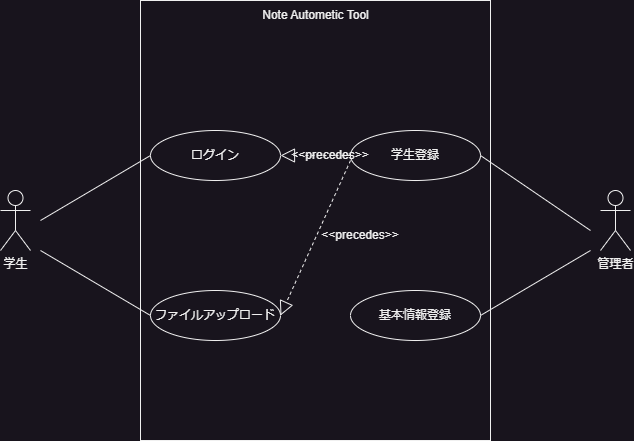

The diagram above was exported from draw.io. Its source (the exported page's mxGraphModel, read from the mxfile embedded in the PNG):
<mxGraphModel dx="1018" dy="679" grid="1" gridSize="10" guides="1" tooltips="1" connect="1" arrows="1" fold="1" page="1" pageScale="1" pageWidth="850" pageHeight="1100" math="0" shadow="0">
  <root>
    <mxCell id="0" />
    <mxCell id="1" parent="0" />
    <mxCell id="RQPSF6X5lgevDTTWKD2S-1" value="学生" style="shape=umlActor;verticalLabelPosition=bottom;verticalAlign=top;html=1;outlineConnect=0;" parent="1" vertex="1">
      <mxGeometry x="100" y="310" width="30" height="60" as="geometry" />
    </mxCell>
    <mxCell id="RQPSF6X5lgevDTTWKD2S-4" value="" style="rounded=0;whiteSpace=wrap;html=1;direction=south;" parent="1" vertex="1">
      <mxGeometry x="240" y="120" width="350" height="440" as="geometry" />
    </mxCell>
    <mxCell id="RQPSF6X5lgevDTTWKD2S-5" value="Note Autometic Tool" style="text;html=1;strokeColor=none;fillColor=none;align=center;verticalAlign=middle;whiteSpace=wrap;rounded=0;" parent="1" vertex="1">
      <mxGeometry x="328.75" y="120" width="172.5" height="30" as="geometry" />
    </mxCell>
    <mxCell id="RQPSF6X5lgevDTTWKD2S-6" value="管理者" style="shape=umlActor;verticalLabelPosition=bottom;verticalAlign=top;html=1;outlineConnect=0;" parent="1" vertex="1">
      <mxGeometry x="700" y="310" width="30" height="60" as="geometry" />
    </mxCell>
    <mxCell id="RQPSF6X5lgevDTTWKD2S-8" value="ファイルアップロード" style="ellipse;whiteSpace=wrap;html=1;" parent="1" vertex="1">
      <mxGeometry x="250" y="410" width="130" height="50" as="geometry" />
    </mxCell>
    <mxCell id="RQPSF6X5lgevDTTWKD2S-9" value="ログイン" style="ellipse;whiteSpace=wrap;html=1;" parent="1" vertex="1">
      <mxGeometry x="250" y="250" width="130" height="50" as="geometry" />
    </mxCell>
    <mxCell id="RQPSF6X5lgevDTTWKD2S-10" value="学生登録" style="ellipse;whiteSpace=wrap;html=1;" parent="1" vertex="1">
      <mxGeometry x="450" y="250" width="130" height="50" as="geometry" />
    </mxCell>
    <mxCell id="RQPSF6X5lgevDTTWKD2S-13" value="基本情報登録" style="ellipse;whiteSpace=wrap;html=1;" parent="1" vertex="1">
      <mxGeometry x="450" y="410" width="130" height="50" as="geometry" />
    </mxCell>
    <mxCell id="RQPSF6X5lgevDTTWKD2S-14" value="" style="endArrow=none;html=1;rounded=0;exitX=1;exitY=0.5;exitDx=0;exitDy=0;" parent="1" source="RQPSF6X5lgevDTTWKD2S-10" edge="1">
      <mxGeometry width="50" height="50" relative="1" as="geometry">
        <mxPoint x="360" y="420" as="sourcePoint" />
        <mxPoint x="690" y="350" as="targetPoint" />
      </mxGeometry>
    </mxCell>
    <mxCell id="RQPSF6X5lgevDTTWKD2S-15" value="" style="endArrow=none;html=1;rounded=0;exitX=1;exitY=0.5;exitDx=0;exitDy=0;" parent="1" source="RQPSF6X5lgevDTTWKD2S-13" edge="1">
      <mxGeometry width="50" height="50" relative="1" as="geometry">
        <mxPoint x="580" y="290" as="sourcePoint" />
        <mxPoint x="690" y="370" as="targetPoint" />
      </mxGeometry>
    </mxCell>
    <mxCell id="RQPSF6X5lgevDTTWKD2S-16" value="" style="endArrow=none;html=1;rounded=0;entryX=0;entryY=0.5;entryDx=0;entryDy=0;" parent="1" target="RQPSF6X5lgevDTTWKD2S-9" edge="1">
      <mxGeometry width="50" height="50" relative="1" as="geometry">
        <mxPoint x="140" y="340" as="sourcePoint" />
        <mxPoint x="700" y="360" as="targetPoint" />
      </mxGeometry>
    </mxCell>
    <mxCell id="RQPSF6X5lgevDTTWKD2S-17" value="" style="endArrow=none;html=1;rounded=0;entryX=0;entryY=0.5;entryDx=0;entryDy=0;" parent="1" target="RQPSF6X5lgevDTTWKD2S-8" edge="1">
      <mxGeometry width="50" height="50" relative="1" as="geometry">
        <mxPoint x="140" y="370" as="sourcePoint" />
        <mxPoint x="710" y="370" as="targetPoint" />
      </mxGeometry>
    </mxCell>
    <mxCell id="RQPSF6X5lgevDTTWKD2S-18" value="" style="endArrow=block;dashed=1;endFill=0;endSize=12;html=1;rounded=0;exitX=0;exitY=0.5;exitDx=0;exitDy=0;entryX=1;entryY=0.5;entryDx=0;entryDy=0;" parent="1" source="RQPSF6X5lgevDTTWKD2S-10" target="RQPSF6X5lgevDTTWKD2S-9" edge="1">
      <mxGeometry width="160" relative="1" as="geometry">
        <mxPoint x="300" y="400" as="sourcePoint" />
        <mxPoint x="460" y="400" as="targetPoint" />
      </mxGeometry>
    </mxCell>
    <mxCell id="RQPSF6X5lgevDTTWKD2S-19" value="" style="endArrow=block;dashed=1;endFill=0;endSize=12;html=1;rounded=0;entryX=1;entryY=0.5;entryDx=0;entryDy=0;" parent="1" target="RQPSF6X5lgevDTTWKD2S-8" edge="1">
      <mxGeometry width="160" relative="1" as="geometry">
        <mxPoint x="450" y="280" as="sourcePoint" />
        <mxPoint x="390" y="285" as="targetPoint" />
      </mxGeometry>
    </mxCell>
    <mxCell id="RQPSF6X5lgevDTTWKD2S-20" value="&amp;lt;&amp;lt;precedes&amp;gt;&amp;gt;" style="text;html=1;strokeColor=none;fillColor=none;align=center;verticalAlign=middle;whiteSpace=wrap;rounded=0;" parent="1" vertex="1">
      <mxGeometry x="430" y="340" width="60" height="30" as="geometry" />
    </mxCell>
    <mxCell id="RQPSF6X5lgevDTTWKD2S-21" value="&amp;lt;&amp;lt;precedes&amp;gt;&amp;gt;" style="text;html=1;strokeColor=none;fillColor=none;align=center;verticalAlign=middle;whiteSpace=wrap;rounded=0;" parent="1" vertex="1">
      <mxGeometry x="400" y="260" width="60" height="30" as="geometry" />
    </mxCell>
  </root>
</mxGraphModel>